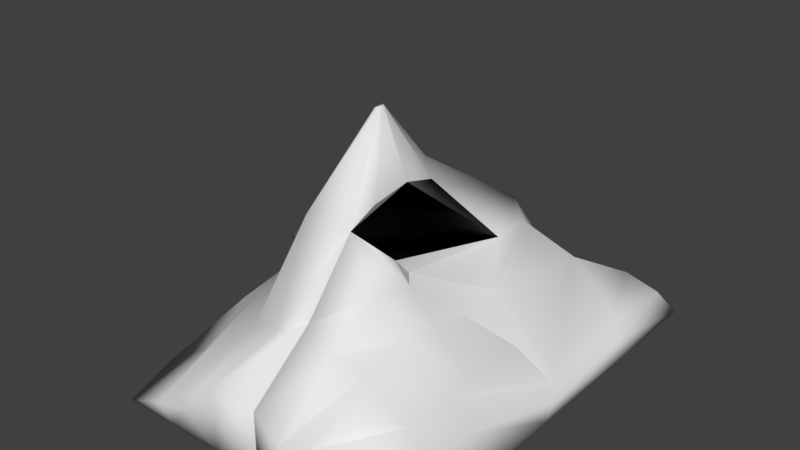 # Source: goratlo.blend  (saved by Blender 2.78.0; exported with 4.5.12 LTS)
import bpy
from mathutils import Matrix  # noqa: F401  (used for matrix-valued properties, if any)

bpy.ops.wm.read_factory_settings(use_empty=True)
scene = bpy.context.scene
scene.name = 'Scene'

# ---- collections
col_collection_1 = bpy.data.collections.new('Collection 1'); scene.collection.children.link(col_collection_1)

# ---- materials (node trees are filled in below, after node groups)
mat_material = bpy.data.materials.new('Material')
mat_material.alpha_threshold = 0.0
mat_material.use_transparent_shadow = False
mat_material.roughness = 0.5
mat_material.line_color = (0.0, 0.0, 0.0, 1.0)

# ---- material node trees

# ---- world
world_world = bpy.data.worlds.new('World'); scene.world = world_world
world_world.color = (0.05088, 0.05088, 0.05088)
world_world.use_sun_shadow = False
world_world.sun_shadow_jitter_overblur = 0.0
world_world.cycles.sampling_method = 'MANUAL'

# ---- meshes
me_cube = bpy.data.meshes.new('Cube')
me_cube.from_pydata([(1.0, 4.923, -1.0), (1.0, -0.6923, -1.0), (-1.513, 2.611, -1.0), (-1.513, 4.923, -1.0), (0.7333, 7.02, 4.869), (0.279, 0.823, 7.905), (-1.513, 2.611, 7.947), (-3.064, 4.923, 4.895), (8.065, 4.923, -1.0), (8.065, -0.6923, -1.0), (6.999, 7.08, 0.2212), (7.223, 0.9535, -0.1785), (1.0, -0.6923, -1.0), (-1.513, -0.6923, -1.0), (1.689, -2.638, 9.398), (-2.403, -0.07228, 8.227), (1.0, -5.443, -1.0), (1.0, -5.443, 7.947), (8.065, -5.443, -1.0), (6.263, -5.443, 2.158), (1.0, -5.443, -1.0), (-1.513, -5.443, -1.0), (1.0, -5.443, 7.947), (-1.513, -5.443, 7.947), (-0.9737, -1.884, 5.353), (6.263, -0.6923, 2.158), (2.333, -4.179, 6.521), (6.263, -3.999, 2.158), (3.499, 1.636, 5.683), (2.705, 4.923, 4.963), (2.341, -0.6923, -1.0), (2.341, 4.923, -1.0), (2.341, -5.443, 5.295), (2.341, -5.443, -1.0), (2.19, -3.109, 5.445), (2.946, -3.999, 5.492), (-5.458, 6.323, 3.494), (-5.578, 2.697, 5.296), (2.341, -0.6923, -1.0), (2.341, 4.923, -1.0), (2.341, -3.999, 5.295), (2.341, -3.999, -1.0), (-9.801, 6.301, -0.9104), (-9.622, 2.611, -1.0), (-7.233, -0.6923, -1.0), (-4.251, -1.38, 4.65), (-8.338, -5.443, -1.0), (-3.236, -5.443, 3.063), (-3.594, -8.075, 3.153), (-0.9624, -8.075, 3.583), (1.0, -8.162, -1.0), (1.0, -8.075, 4.782), (8.065, -8.162, -1.0), (6.263, -8.162, 2.158), (2.341, -8.075, 3.774), (2.341, -8.162, -1.0), (1.0, -8.162, -1.0), (-1.513, -8.162, -1.0), (1.0, -8.075, 4.782), (-8.338, -8.162, -1.0), (1.003, 11.29, -1.024), (-1.51, 11.29, -1.024), (0.7365, 7.917, 1.237), (-1.51, 7.789, 1.263), (8.069, 11.29, -1.024), (5.93, 9.693, 1.236), (3.484, 7.789, 0.941), (2.344, 11.29, -1.024), (-7.229, 11.29, -1.024), (-5.747, 7.276, 1.546), (1.0, -0.6923, 3.928), (7.692, 6.111, -0.3273), (7.816, 0.2142, -0.5475), (0.2393, -0.6923, 3.928), (1.0, -5.443, 3.928), (7.287, -5.443, 0.7396), (1.0, -5.443, 3.928), (-9.667, 1.494, 1.679), (-5.631, -5.618, 2.375), (-7.233, 4.923, 0.6731), (-6.134, -0.6923, 2.729), (1.0, -8.162, 1.47), (7.287, -8.162, 0.7396), (1.0, -8.162, 1.47), (-5.228, -8.162, 1.034), (0.4288, 8.824, 0.2214), (-1.51, 8.235, 0.2356), (7.334, 10.55, 0.221), (2.972, 10.0, 0.05831), (-6.408, 9.093, 0.7761), (-0.2962, -1.752, 12.05), (-0.4794, -1.621, 12.05), (-0.3142, -1.839, 12.05), (-0.4794, -1.839, 12.05), (-0.3142, -2.151, 12.05), (-0.4794, -2.151, 12.05), (3.691, 1.333, 3.086), (3.043, -0.6923, -1.0), (4.078, -5.443, 3.905), (3.043, -5.443, -1.0), (3.745, -1.192, 3.016), (4.416, -3.999, 4.015), (5.04, 5.879, 3.409), (3.043, 4.923, -1.0), (4.078, -8.075, 3.633), (3.043, -8.162, -1.0), (4.568, 8.633, 1.072), (3.046, 11.29, -1.024), (3.986, 9.263, 0.1304), (-3.594, -11.36, 1.048), (-1.513, -11.36, 2.236), (1.0, -11.36, 0.716), (1.0, -11.36, 2.236), (7.287, -11.36, -0.01425), (6.263, -11.36, 2.158), (4.078, -11.36, 1.894), (3.043, -11.36, -1.0), (8.065, -11.36, -1.0), (1.0, -11.36, -1.0), (-1.513, -11.36, -1.0), (1.0, -11.36, 0.716), (1.0, -11.36, 2.236), (-1.513, -11.36, 0.716), (2.341, -11.36, 1.228), (1.0, -11.36, -1.0), (2.341, -11.36, -1.0), (2.341, -11.36, 0.1608), (-5.228, -11.36, -0.1812), (-7.233, -11.36, -1.0), (3.613, -11.36, 0.08322), (1.0, -3.068, -1.0), (-1.513, -3.068, -1.0), (-1.925, -2.824, 8.291), (1.101, -4.04, 8.672), (-7.785, -3.068, -1.0), (-3.743, -3.411, 3.856), (-5.882, -3.155, 2.552), (1.032, -3.068, 3.928), (-0.4794, -1.995, 12.05), (-0.3142, -1.995, 12.05), (-2.374, -5.443, 5.505), (-4.149, -0.9046, 6.529), (-5.657, 5.612, -0.9552), (-4.261, 5.623, 4.194), (-5.568, 2.611, -1.0), (-4.373, -0.6923, -1.0), (-4.925, -5.443, -1.0), (-5.151, 3.17, 6.797), (-2.278, -8.075, 3.368), (-4.925, -8.162, -1.0), (-4.37, 11.29, -1.024), (-3.628, 7.533, 1.404), (-3.959, 8.664, 0.5059), (-2.553, -11.36, 1.642), (-4.373, -11.36, -1.0), (-3.371, -11.36, 0.2674), (-4.649, -3.068, -1.0), (-3.26, -3.059, 5.224)], [], [(0, 1, 2, 3), (4, 7, 6, 5), (102, 96, 11, 10), (2, 1, 12, 13), (142, 144, 43, 42), (102, 10, 65, 106), (71, 10, 11, 72), (97, 9, 18, 99), (31, 0, 60, 67), (97, 103, 8, 9), (131, 130, 20, 21), (14, 5, 90, 92), (0, 3, 61, 60), (70, 5, 14, 73), (75, 19, 53, 82), (32, 17, 51, 54), (5, 17, 26, 24), (72, 11, 19, 75), (132, 23, 95, 138), (137, 133, 22, 76), (70, 1, 16, 74), (157, 141, 45, 135), (34, 24, 26, 35), (28, 5, 24, 34), (98, 19, 27, 101), (19, 11, 25, 27), (17, 32, 35, 26), (96, 28, 34, 100), (100, 34, 35, 101), (21, 20, 56, 57), (1, 0, 31, 30), (143, 7, 63, 151), (1, 30, 33, 16), (4, 5, 28, 29), (30, 31, 39, 38), (77, 43, 44, 80), (77, 37, 36, 79), (144, 145, 44, 43), (136, 134, 46, 78), (32, 33, 41, 40), (22, 23, 49, 58), (33, 30, 38, 41), (156, 146, 46, 134), (141, 147, 37, 45), (147, 143, 36, 37), (48, 84, 127, 109), (81, 50, 124, 111), (105, 52, 117, 116), (53, 104, 115, 114), (76, 22, 58, 83), (16, 33, 55, 50), (140, 47, 48, 148), (98, 32, 54, 104), (78, 46, 59, 84), (99, 18, 52, 105), (146, 21, 57, 149), (74, 16, 50, 81), (85, 60, 61, 86), (108, 106, 65, 87), (152, 150, 68, 89), (85, 62, 66, 88), (7, 4, 62, 63), (71, 8, 64, 87), (4, 29, 66, 62), (142, 42, 68, 150), (103, 31, 67, 107), (79, 36, 69, 89), (42, 79, 89, 68), (10, 71, 87, 65), (60, 85, 88, 67), (151, 152, 89, 69), (107, 108, 87, 64), (62, 85, 86, 63), (17, 74, 81, 51), (47, 78, 84, 48), (20, 76, 83, 56), (50, 55, 125, 124), (82, 53, 114, 113), (84, 59, 128, 127), (54, 51, 112, 123), (135, 136, 78, 47), (43, 77, 79, 42), (37, 77, 80, 45), (5, 70, 74, 17), (130, 137, 76, 20), (9, 72, 75, 18), (18, 75, 82, 52), (1, 70, 73, 12), (8, 71, 72, 9), (90, 91, 93, 92), (139, 138, 95, 94), (133, 14, 92, 139), (5, 6, 91, 90), (6, 15, 93, 91), (23, 22, 94, 95), (51, 81, 111, 112), (67, 88, 108, 107), (8, 103, 107, 64), (88, 66, 106, 108), (33, 99, 105, 55), (19, 98, 104, 53), (58, 49, 110, 121), (25, 100, 101, 27), (11, 96, 100, 25), (32, 98, 101, 35), (30, 31, 103, 97), (30, 97, 99, 33), (29, 102, 106, 66), (29, 28, 96, 102), (129, 116, 117, 113), (120, 121, 110, 122), (111, 124, 125, 126), (155, 153, 109, 127), (154, 155, 127, 128), (112, 111, 126, 123), (118, 120, 122, 119), (115, 129, 113, 114), (123, 126, 129, 115), (126, 125, 116, 129), (57, 56, 118, 119), (52, 82, 113, 117), (104, 54, 123, 115), (149, 57, 119, 154), (83, 58, 121, 120), (56, 83, 120, 118), (55, 105, 116, 125), (148, 48, 109, 153), (22, 133, 139, 94), (92, 93, 138, 139), (12, 73, 137, 130), (45, 80, 136, 135), (145, 156, 134, 44), (80, 44, 134, 136), (140, 157, 135, 47), (73, 14, 133, 137), (15, 132, 138, 93), (13, 12, 130, 131), (23, 132, 157, 140), (13, 131, 156, 145), (49, 148, 153, 110), (59, 149, 154, 128), (119, 122, 155, 154), (122, 110, 153, 155), (63, 86, 152, 151), (3, 142, 150, 61), (86, 61, 150, 152), (46, 146, 149, 59), (23, 140, 148, 49), (6, 7, 143, 147), (15, 6, 147, 141), (131, 21, 146, 156), (2, 13, 145, 144), (36, 143, 151, 69), (132, 15, 141, 157), (3, 2, 144, 142), (133, 14, 5, 28, 26, 22), (28, 26, 35, 34)])
me_cube.polygons.foreach_set('use_smooth', [True] * 157)
me_cube.materials.append(mat_material)
me_cube.use_remesh_preserve_volume = False
me_cube.use_remesh_preserve_attributes = False
me_cube.use_mirror_vertex_groups = False
me_cube.update()

# ---- objects
ob_cube = bpy.data.objects.new('Cube', me_cube)

# ---- transforms, parenting, visibility, modifiers, constraints
ob_cube.location = (0.0, 0.0, 0.0)
ob_cube.lock_rotations_4d = False
ob_cube.empty_display_type = 'ARROWS'
ob_cube.lineart.crease_threshold = 0.0

# ---- collection membership
col_collection_1.objects.link(ob_cube)

# ---- scene / render settings (as saved in the file)
scene.frame_start = 1; scene.frame_end = 250; scene.frame_set(1)
scene.render.engine = 'BLENDER_EEVEE_NEXT'
scene.render.resolution_percentage = 50
scene.render.dither_intensity = 0.0
scene.cycles.use_denoising = False
scene.cycles.samples = 128
scene.cycles.sampling_pattern = 'TABULATED_SOBOL'
scene.cycles.light_sampling_threshold = 0.0
scene.cycles.use_adaptive_sampling = False
scene.cycles.use_light_tree = False
scene.cycles.blur_glossy = 0.0
scene.cycles.sample_clamp_indirect = 0.0
scene.view_settings.view_transform = 'Standard'
bpy.context.view_layer.update()

# ---- added for rendering (the .blend has no active camera and no usable light): camera, sun
cam_auto = bpy.data.cameras.new('AutoCamera')
cam_auto.lens = 50.0
cam_auto.sensor_width = 36.0
cam_auto.clip_end = 1000.0
ob_auto_camera = bpy.data.objects.new('AutoCamera', cam_auto)
scene.collection.objects.link(ob_auto_camera)
ob_auto_camera.location = (28.4393, -35.2014, 28.9555)
ob_auto_camera.rotation_euler = (1.09748, -7.21219e-08, 0.694738)
scene.camera = ob_auto_camera
light_auto_sun = bpy.data.lights.new('AutoSun', 'SUN')
light_auto_sun.energy = 3.0
light_auto_sun.angle = 0.0523599
ob_auto_sun = bpy.data.objects.new('AutoSun', light_auto_sun)
scene.collection.objects.link(ob_auto_sun)
ob_auto_sun.rotation_euler = (0.872665, 0.174533, 0.523599)
bpy.context.view_layer.update()
